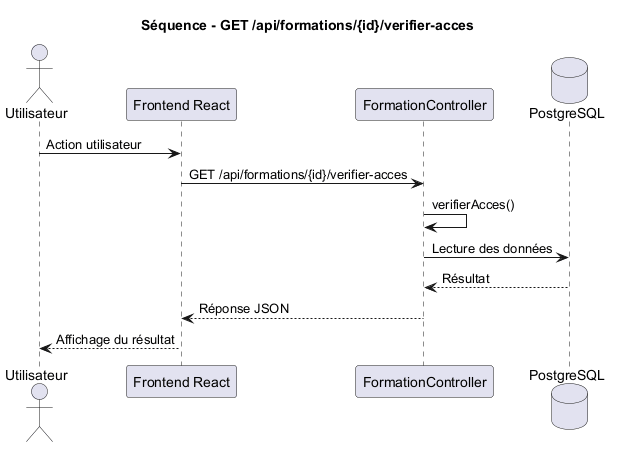

The diagram above was rendered by PlantUML. Its source (embedded in the PNG):
@startuml
title Séquence - GET /api/formations/{id}/verifier-acces

actor Utilisateur
participant "Frontend React" as Frontend
participant "FormationController" as Controller
database "PostgreSQL" as DB

Utilisateur -> Frontend : Action utilisateur
Frontend -> Controller : GET /api/formations/{id}/verifier-acces
Controller -> Controller : verifierAcces()
Controller -> DB : Lecture des données
DB --> Controller : Résultat
Controller --> Frontend : Réponse JSON
Frontend --> Utilisateur : Affichage du résultat

@enduml